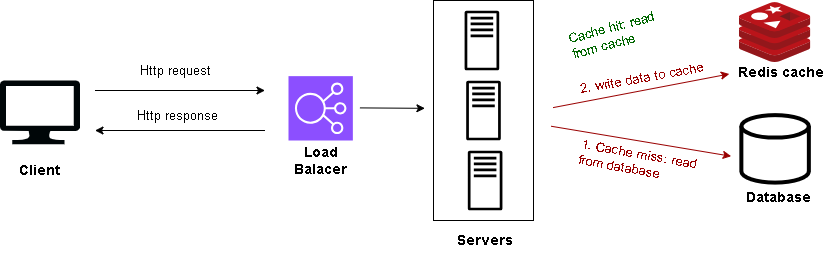

The diagram above was exported from draw.io. Its source (the exported page's mxGraphModel, read from the mxfile embedded in the PNG):
<mxGraphModel dx="1035" dy="551" grid="1" gridSize="10" guides="1" tooltips="1" connect="1" arrows="1" fold="1" page="1" pageScale="1" pageWidth="850" pageHeight="1100" math="0" shadow="0">
  <root>
    <mxCell id="0" />
    <mxCell id="1" parent="0" />
    <mxCell id="2" value="" style="strokeWidth=4;html=1;shape=mxgraph.flowchart.database;whiteSpace=wrap;" vertex="1" parent="1">
      <mxGeometry x="837.8599999999999" y="694.61" width="67.5" height="67.5" as="geometry" />
    </mxCell>
    <mxCell id="3" value="&lt;b&gt;&lt;font style=&quot;font-size: 14px;&quot;&gt;Database&lt;/font&gt;&lt;/b&gt;" style="text;strokeColor=none;align=center;fillColor=none;html=1;verticalAlign=middle;whiteSpace=wrap;rounded=0;" vertex="1" parent="1">
      <mxGeometry x="845.3600000000001" y="762.11" width="60" height="30" as="geometry" />
    </mxCell>
    <mxCell id="4" value="" style="verticalLabelPosition=bottom;html=1;verticalAlign=top;align=center;strokeColor=none;fillColor=#000608;shape=mxgraph.azure.computer;pointerEvents=1;" vertex="1" parent="1">
      <mxGeometry x="96.49" y="660" width="80" height="63.64" as="geometry" />
    </mxCell>
    <mxCell id="5" value="&lt;b&gt;&lt;font style=&quot;font-size: 14px;&quot;&gt;Client&lt;/font&gt;&lt;/b&gt;" style="text;strokeColor=none;align=center;fillColor=none;html=1;verticalAlign=middle;whiteSpace=wrap;rounded=0;" vertex="1" parent="1">
      <mxGeometry x="106.49" y="730" width="60" height="40" as="geometry" />
    </mxCell>
    <mxCell id="6" value="" style="image;sketch=0;aspect=fixed;html=1;points=[];align=center;fontSize=12;image=img/lib/mscae/Cache_Redis_Product.svg;" vertex="1" parent="1">
      <mxGeometry x="835.8900000000001" y="582.11" width="71.43" height="60" as="geometry" />
    </mxCell>
    <mxCell id="7" value="&lt;font style=&quot;font-size: 14px;&quot;&gt;&lt;b&gt;Redis cache&lt;/b&gt;&lt;/font&gt;" style="text;strokeColor=none;align=center;fillColor=none;html=1;verticalAlign=middle;whiteSpace=wrap;rounded=0;" vertex="1" parent="1">
      <mxGeometry x="831.6099999999999" y="637.11" width="92.32" height="30" as="geometry" />
    </mxCell>
    <mxCell id="8" value="&lt;font style=&quot;font-size: 13px;&quot;&gt;Http request&lt;/font&gt;" style="text;strokeColor=none;align=center;fillColor=none;html=1;verticalAlign=middle;whiteSpace=wrap;rounded=0;" vertex="1" parent="1">
      <mxGeometry x="221.68" y="640" width="99.81" height="20" as="geometry" />
    </mxCell>
    <mxCell id="9" value="" style="endArrow=classic;html=1;rounded=0;" edge="1" parent="1">
      <mxGeometry width="50" height="50" relative="1" as="geometry">
        <mxPoint x="191.49" y="670" as="sourcePoint" />
        <mxPoint x="361.49" y="670" as="targetPoint" />
      </mxGeometry>
    </mxCell>
    <mxCell id="10" value="&lt;font style=&quot;font-size: 13px;&quot;&gt;Http response&lt;/font&gt;" style="text;strokeColor=none;align=center;fillColor=none;html=1;verticalAlign=middle;whiteSpace=wrap;rounded=0;" vertex="1" parent="1">
      <mxGeometry x="216.58999999999997" y="685" width="114.9" height="20" as="geometry" />
    </mxCell>
    <mxCell id="11" value="" style="endArrow=classic;html=1;rounded=0;" edge="1" parent="1">
      <mxGeometry width="50" height="50" relative="1" as="geometry">
        <mxPoint x="361.49" y="710" as="sourcePoint" />
        <mxPoint x="191.49" y="710" as="targetPoint" />
      </mxGeometry>
    </mxCell>
    <mxCell id="12" value="&lt;font color=&quot;#006600&quot; style=&quot;font-size: 13px;&quot;&gt;Cache hit: read from cache&lt;/font&gt;" style="text;align=left;html=1;verticalAlign=middle;whiteSpace=wrap;rounded=0;rotation=-15;" vertex="1" parent="1">
      <mxGeometry x="663.9300000000001" y="602.11" width="110" height="20" as="geometry" />
    </mxCell>
    <mxCell id="13" value="&lt;font color=&quot;#990000&quot; style=&quot;font-size: 13px;&quot;&gt;1. Cache miss: read from database&lt;/font&gt;" style="text;align=left;html=1;verticalAlign=middle;whiteSpace=wrap;rounded=0;rotation=10;" vertex="1" parent="1">
      <mxGeometry x="673.9300000000001" y="732.11" width="127.5" height="20" as="geometry" />
    </mxCell>
    <mxCell id="14" value="" style="endArrow=classic;html=1;rounded=0;strokeColor=#990000;" edge="1" parent="1">
      <mxGeometry width="50" height="50" relative="1" as="geometry">
        <mxPoint x="647.6800000000001" y="705.7499999999999" as="sourcePoint" />
        <mxPoint x="827.6800000000001" y="735.7499999999999" as="targetPoint" />
      </mxGeometry>
    </mxCell>
    <mxCell id="15" style="edgeStyle=orthogonalEdgeStyle;rounded=0;orthogonalLoop=1;jettySize=auto;html=1;exitX=0.5;exitY=1;exitDx=0;exitDy=0;" edge="1" source="3" target="3" parent="1">
      <mxGeometry relative="1" as="geometry" />
    </mxCell>
    <mxCell id="16" value="" style="endArrow=classic;html=1;rounded=0;strokeColor=#990000;" edge="1" parent="1">
      <mxGeometry width="50" height="50" relative="1" as="geometry">
        <mxPoint x="649.56" y="687.11" as="sourcePoint" />
        <mxPoint x="825.81" y="653.47" as="targetPoint" />
      </mxGeometry>
    </mxCell>
    <mxCell id="17" value="&lt;font color=&quot;#990000&quot;&gt;&lt;span style=&quot;font-size: 13px;&quot;&gt;2. write data to cache&lt;/span&gt;&lt;/font&gt;" style="text;align=left;html=1;verticalAlign=middle;whiteSpace=wrap;rounded=0;rotation=-10;" vertex="1" parent="1">
      <mxGeometry x="673.9300000000001" y="647.11" width="127.5" height="20" as="geometry" />
    </mxCell>
    <mxCell id="18" value="" style="sketch=0;points=[[0,0,0],[0.25,0,0],[0.5,0,0],[0.75,0,0],[1,0,0],[0,1,0],[0.25,1,0],[0.5,1,0],[0.75,1,0],[1,1,0],[0,0.25,0],[0,0.5,0],[0,0.75,0],[1,0.25,0],[1,0.5,0],[1,0.75,0]];outlineConnect=0;fontColor=#232F3E;fillColor=#8C4FFF;strokeColor=#ffffff;dashed=0;verticalLabelPosition=bottom;verticalAlign=top;align=center;html=1;fontSize=12;fontStyle=0;aspect=fixed;shape=mxgraph.aws4.resourceIcon;resIcon=mxgraph.aws4.elastic_load_balancing;" vertex="1" parent="1">
      <mxGeometry x="385" y="655.64" width="64.36" height="64.36" as="geometry" />
    </mxCell>
    <mxCell id="19" value="&lt;b&gt;&lt;font style=&quot;font-size: 14px;&quot;&gt;Load Balacer&lt;/font&gt;&lt;/b&gt;" style="text;strokeColor=none;align=center;fillColor=none;html=1;verticalAlign=middle;whiteSpace=wrap;rounded=0;" vertex="1" parent="1">
      <mxGeometry x="371.76" y="720" width="90.83" height="40" as="geometry" />
    </mxCell>
    <mxCell id="20" value="" style="endArrow=classic;html=1;rounded=0;" edge="1" parent="1">
      <mxGeometry width="50" height="50" relative="1" as="geometry">
        <mxPoint x="456.43" y="687.4000000000001" as="sourcePoint" />
        <mxPoint x="521.43" y="687.82" as="targetPoint" />
      </mxGeometry>
    </mxCell>
    <mxCell id="21" value="" style="group" vertex="1" connectable="0" parent="1">
      <mxGeometry x="530" y="580" width="100" height="260" as="geometry" />
    </mxCell>
    <mxCell id="22" value="" style="rounded=0;whiteSpace=wrap;html=1;" vertex="1" parent="21">
      <mxGeometry width="100" height="220" as="geometry" />
    </mxCell>
    <mxCell id="23" value="" style="sketch=0;outlineConnect=0;fontColor=#232F3E;gradientColor=none;fillColor=#000000;strokeColor=none;dashed=0;verticalLabelPosition=bottom;verticalAlign=top;align=center;html=1;fontSize=12;fontStyle=0;aspect=fixed;pointerEvents=1;shape=mxgraph.aws4.traditional_server;" vertex="1" parent="21">
      <mxGeometry x="31.100000000000023" y="10" width="34.61" height="60" as="geometry" />
    </mxCell>
    <mxCell id="24" value="" style="sketch=0;outlineConnect=0;fontColor=#232F3E;gradientColor=none;fillColor=#000000;strokeColor=none;dashed=0;verticalLabelPosition=bottom;verticalAlign=top;align=center;html=1;fontSize=12;fontStyle=0;aspect=fixed;pointerEvents=1;shape=mxgraph.aws4.traditional_server;" vertex="1" parent="21">
      <mxGeometry x="32.68999999999994" y="80" width="34.61" height="60" as="geometry" />
    </mxCell>
    <mxCell id="25" value="" style="sketch=0;outlineConnect=0;fontColor=#232F3E;gradientColor=none;fillColor=#000000;strokeColor=none;dashed=0;verticalLabelPosition=bottom;verticalAlign=top;align=center;html=1;fontSize=12;fontStyle=0;aspect=fixed;pointerEvents=1;shape=mxgraph.aws4.traditional_server;" vertex="1" parent="21">
      <mxGeometry x="34.32000000000005" y="150" width="34.61" height="60" as="geometry" />
    </mxCell>
    <mxCell id="26" value="&lt;b&gt;&lt;font style=&quot;font-size: 14px;&quot;&gt;Servers&lt;/font&gt;&lt;/b&gt;" style="text;strokeColor=none;align=center;fillColor=none;html=1;verticalAlign=middle;whiteSpace=wrap;rounded=0;" vertex="1" parent="21">
      <mxGeometry x="21.629999999999995" y="220" width="60" height="40" as="geometry" />
    </mxCell>
  </root>
</mxGraphModel>